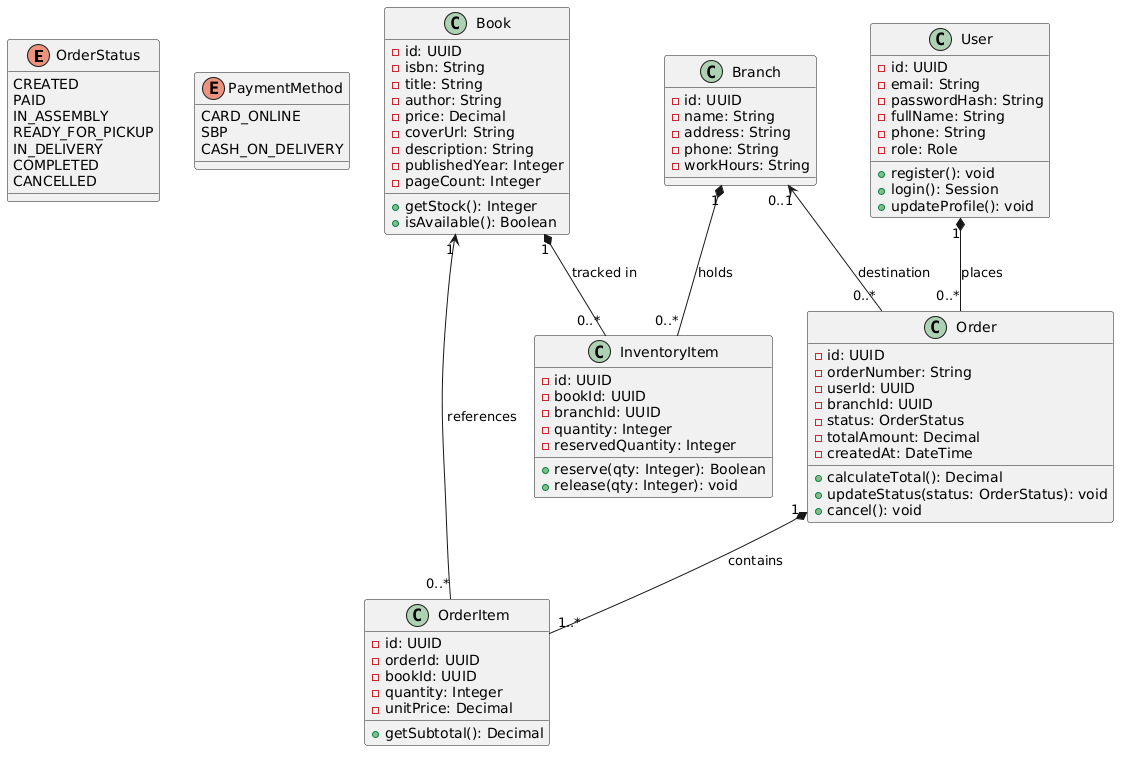

The diagram above was rendered by PlantUML. Its source (embedded in the PNG):
@startuml
enum OrderStatus {
  CREATED
  PAID
  IN_ASSEMBLY
  READY_FOR_PICKUP
  IN_DELIVERY
  COMPLETED
  CANCELLED
}

enum PaymentMethod {
  CARD_ONLINE
  SBP
  CASH_ON_DELIVERY
}

class User {
  - id: UUID
  - email: String
  - passwordHash: String
  - fullName: String
  - phone: String
  - role: Role
  + register(): void
  + login(): Session
  + updateProfile(): void
}

class Book {
  - id: UUID
  - isbn: String
  - title: String
  - author: String
  - price: Decimal
  - coverUrl: String
  - description: String
  - publishedYear: Integer
  - pageCount: Integer
  + getStock(): Integer
  + isAvailable(): Boolean
}

class InventoryItem {
  - id: UUID
  - bookId: UUID
  - branchId: UUID
  - quantity: Integer
  - reservedQuantity: Integer
  + reserve(qty: Integer): Boolean
  + release(qty: Integer): void
}

class Order {
  - id: UUID
  - orderNumber: String
  - userId: UUID
  - branchId: UUID
  - status: OrderStatus
  - totalAmount: Decimal
  - createdAt: DateTime
  + calculateTotal(): Decimal
  + updateStatus(status: OrderStatus): void
  + cancel(): void
}

class OrderItem {
  - id: UUID
  - orderId: UUID
  - bookId: UUID
  - quantity: Integer
  - unitPrice: Decimal
  + getSubtotal(): Decimal
}

class Branch {
  - id: UUID
  - name: String
  - address: String
  - phone: String
  - workHours: String
}

User "1" *-- "0..*" Order : places
Order "1" *-- "1..*" OrderItem : contains
Book "1" <-- "0..*" OrderItem : references
Book "1" *-- "0..*" InventoryItem : tracked in
Branch "1" *-- "0..*" InventoryItem : holds
Branch "0..1" <-- "0..*" Order : destination
@enduml